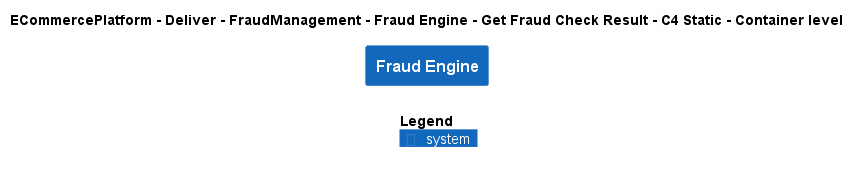

The diagram above was rendered by PlantUML. Its source (embedded in the PNG):
@startuml
!include ..\..\..\..\..\..\..\.c4s\C4_Container.puml

AddElementTag("c4interflow:lifecycle:new", $bgColor=green, $fontColor=#ffffff, $borderColor=green, $shadowing="False")
AddElementTag("c4interflow:lifecycle:changed", $bgColor=orange, $fontColor=#ffffff, $borderColor=orange, $shadowing="False")
AddElementTag("c4interflow:lifecycle:removed", $bgColor=red, $fontColor=#ffffff, $borderColor=red, $shadowing="False")

AddRelTag("c4interflow:lifecycle:new", $textColor=green, $lineColor=green)
AddRelTag("c4interflow:lifecycle:changed", $textColor=orange, $lineColor=orange)
AddRelTag("c4interflow:lifecycle:removed", $textColor=red, $lineColor=red)

SHOW_PERSON_PORTRAIT()
LAYOUT_TOP_DOWN()

skinparam linetype polyline

title ECommercePlatform - Deliver - FraudManagement - Fraud Engine - Get Fraud Check Result - C4 Static - Container level

System(ECommercePlatform.Deliver.FraudManagement.SoftwareSystems.FraudEngine, "Fraud Engine", "")



SHOW_LEGEND()
@enduml